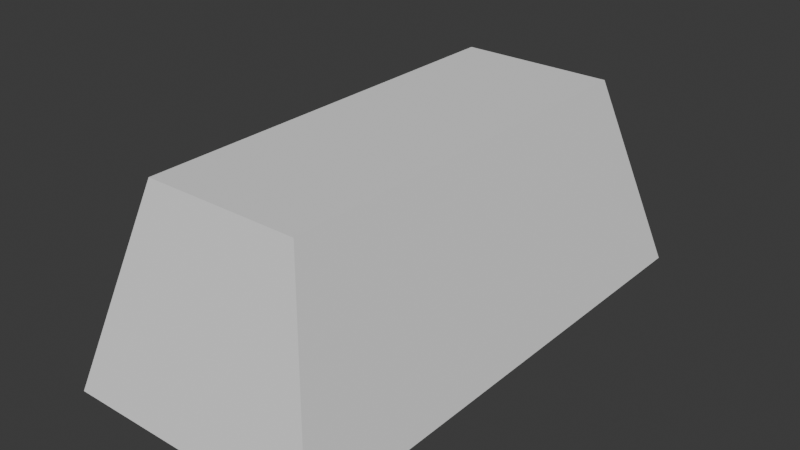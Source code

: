 # Source: Iron_Block.blend  (saved by Blender 4.2.66; exported with 4.5.12 LTS)
import bpy
from mathutils import Matrix  # noqa: F401  (used for matrix-valued properties, if any)

bpy.ops.wm.read_factory_settings(use_empty=True)
scene = bpy.context.scene
scene.name = 'Scene'

# ---- collections
col_collection = bpy.data.collections.new('Collection'); scene.collection.children.link(col_collection)
col_export = bpy.data.collections.new('Export'); scene.collection.children.link(col_export)

# ---- world
world_world = bpy.data.worlds.new('World'); scene.world = world_world
world_world.use_nodes = True; world_world.node_tree.nodes.clear()
_N = world_world.node_tree.nodes; _L = world_world.node_tree.links
n0 = _N.new('ShaderNodeOutputWorld'); n0.name = 'World Output'; n0.location = (300, 300)
n1 = _N.new('ShaderNodeBackground'); n1.name = 'Background'; n1.location = (10, 300)
n1.inputs[0].default_value = (0.05088, 0.05088, 0.05088, 1.0)
_L.new(n1.outputs[0], n0.inputs[0])
n0.is_active_output = True
world_world.color = (0.05088, 0.05088, 0.05088)
world_world.sun_shadow_jitter_overblur = 0.0

# ---- meshes
me_cube_001 = bpy.data.meshes.new('Cube.001')
me_cube_001.from_pydata([(-0.05, -0.1, -3.725e-09), (-0.03, -0.08, 0.075), (-0.05, 0.1, -3.725e-09), (-0.03, 0.08, 0.075), (0.05, -0.1, -3.725e-09), (0.03, -0.08, 0.075), (0.05, 0.1, -3.725e-09), (0.03, 0.08, 0.075)], [], [(0, 1, 3, 2), (2, 3, 7, 6), (6, 7, 5, 4), (4, 5, 1, 0), (2, 6, 4, 0), (7, 3, 1, 5)])
_uv = me_cube_001.uv_layers.new(name='UVMap')
_uv.uv.foreach_set('vector', [0.375, 0.0, 0.625, 0.0, 0.625, 0.25, 0.375, 0.25, 0.375, 0.25, 0.625, 0.25, 0.625, 0.5, 0.375, 0.5, 0.375, 0.5, 0.625, 0.5, 0.625, 0.75, 0.375, 0.75, 0.375, 0.75, 0.625, 0.75, 0.625, 1.0, 0.375, 1.0, 0.125, 0.5, 0.375, 0.5, 0.375, 0.75, 0.125, 0.75, 0.625, 0.5, 0.875, 0.5, 0.875, 0.75, 0.625, 0.75])
me_cube_001.update()

# ---- objects
ob_iron_block = bpy.data.objects.new('Iron Block', me_cube_001)

# ---- transforms, parenting, visibility, modifiers, constraints
ob_iron_block.location = (0.0, 0.0, 0.0)

# ---- collection membership
col_export.objects.link(ob_iron_block)

# ---- scene / render settings (as saved in the file)
scene.frame_start = 1; scene.frame_end = 250; scene.frame_set(1)
scene.render.engine = 'BLENDER_EEVEE_NEXT'
bpy.context.view_layer.update()

# ---- added for rendering (the .blend has no active camera and no usable light): camera, sun
cam_auto = bpy.data.cameras.new('AutoCamera')
cam_auto.lens = 50.0
cam_auto.sensor_width = 36.0
cam_auto.clip_end = 1000.0
ob_auto_camera = bpy.data.objects.new('AutoCamera', cam_auto)
scene.collection.objects.link(ob_auto_camera)
ob_auto_camera.location = (0.218214, -0.261857, 0.212071)
ob_auto_camera.rotation_euler = (1.09748, -7.21219e-08, 0.694738)
scene.camera = ob_auto_camera
light_auto_sun = bpy.data.lights.new('AutoSun', 'SUN')
light_auto_sun.energy = 3.0
light_auto_sun.angle = 0.0523599
ob_auto_sun = bpy.data.objects.new('AutoSun', light_auto_sun)
scene.collection.objects.link(ob_auto_sun)
ob_auto_sun.rotation_euler = (0.872665, 0.174533, 0.523599)
bpy.context.view_layer.update()
